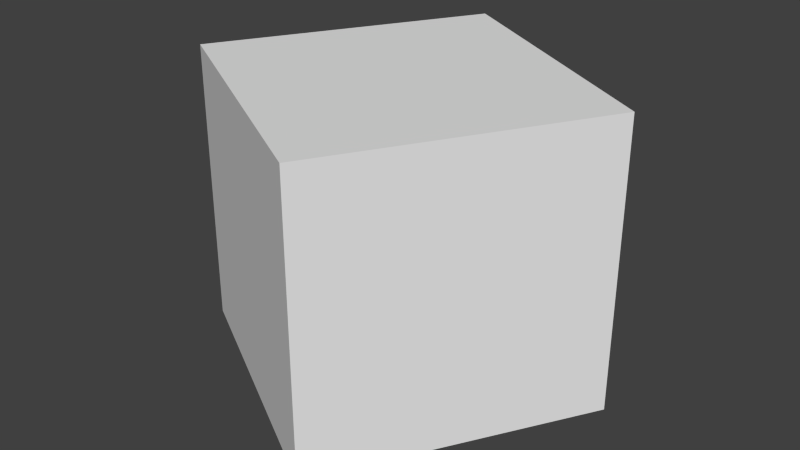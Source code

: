 # Source: walking_cube.blend  (saved by Blender 2.73.0; exported with 4.5.12 LTS)
import bpy
from mathutils import Matrix  # noqa: F401  (used for matrix-valued properties, if any)

bpy.ops.wm.read_factory_settings(use_empty=True)
scene = bpy.context.scene
scene.name = 'Scene'

# ---- collections
col_collection_1 = bpy.data.collections.new('Collection 1'); scene.collection.children.link(col_collection_1)

# ---- world
world_world = bpy.data.worlds.new('World'); scene.world = world_world
world_world.color = (0.05088, 0.05088, 0.05088)
world_world.use_sun_shadow = False
world_world.sun_shadow_jitter_overblur = 0.0
world_world.cycles.sampling_method = 'MANUAL'
world_world.cycles.sample_map_resolution = 256

# ---- meshes
me_cube_001 = bpy.data.meshes.new('Cube.001')
me_cube_001.from_pydata([(-1.0, -1.0, -1.0), (-1.0, 1.0, -1.0), (1.0, 1.0, -1.0), (1.0, -1.0, -1.0), (-1.0, -1.0, 1.0), (-1.0, 1.0, 1.0), (1.0, 1.0, 1.0), (1.0, -1.0, 1.0)], [], [(4, 5, 1, 0), (5, 6, 2, 1), (6, 7, 3, 2), (7, 4, 0, 3), (0, 1, 2, 3), (7, 6, 5, 4)])
me_cube_001.use_remesh_preserve_volume = False
me_cube_001.use_remesh_preserve_attributes = False
me_cube_001.use_mirror_vertex_groups = False
me_cube_001.update()

# ---- objects
ob_cube = bpy.data.objects.new('Cube', me_cube_001)

# ---- transforms, parenting, visibility, modifiers, constraints
ob_cube.location = (0.0, 0.0, 0.0)
ob_cube.rotation_euler = (0.0, 0.0, -0.5236)
ob_cube.lineart.crease_threshold = 0.0

# ---- collection membership
col_collection_1.objects.link(ob_cube)

# ---- scene / render settings (as saved in the file)
scene.frame_start = 5; scene.frame_end = 30; scene.frame_set(25)
scene.render.engine = 'BLENDER_EEVEE_NEXT'
scene.render.resolution_percentage = 50
scene.render.dither_intensity = 0.0
scene.cycles.use_denoising = False
scene.cycles.samples = 10
scene.cycles.sampling_pattern = 'TABULATED_SOBOL'
scene.cycles.light_sampling_threshold = 0.0
scene.cycles.use_adaptive_sampling = False
scene.cycles.use_light_tree = False
scene.cycles.blur_glossy = 0.0
scene.cycles.pixel_filter_type = 'GAUSSIAN'
scene.cycles.sample_clamp_indirect = 0.0
scene.view_settings.view_transform = 'Standard'
bpy.context.view_layer.update()

# ---- added for rendering (the .blend has no active camera and no usable light): camera, sun
cam_auto = bpy.data.cameras.new('AutoCamera')
cam_auto.lens = 50.0
cam_auto.sensor_width = 36.0
cam_auto.clip_end = 1000.0
ob_auto_camera = bpy.data.objects.new('AutoCamera', cam_auto)
scene.collection.objects.link(ob_auto_camera)
ob_auto_camera.location = (4.02533, -4.8304, 3.22027)
ob_auto_camera.rotation_euler = (1.09748, -7.21219e-08, 0.694738)
scene.camera = ob_auto_camera
light_auto_sun = bpy.data.lights.new('AutoSun', 'SUN')
light_auto_sun.energy = 3.0
light_auto_sun.angle = 0.0523599
ob_auto_sun = bpy.data.objects.new('AutoSun', light_auto_sun)
scene.collection.objects.link(ob_auto_sun)
ob_auto_sun.rotation_euler = (0.872665, 0.174533, 0.523599)
bpy.context.view_layer.update()
